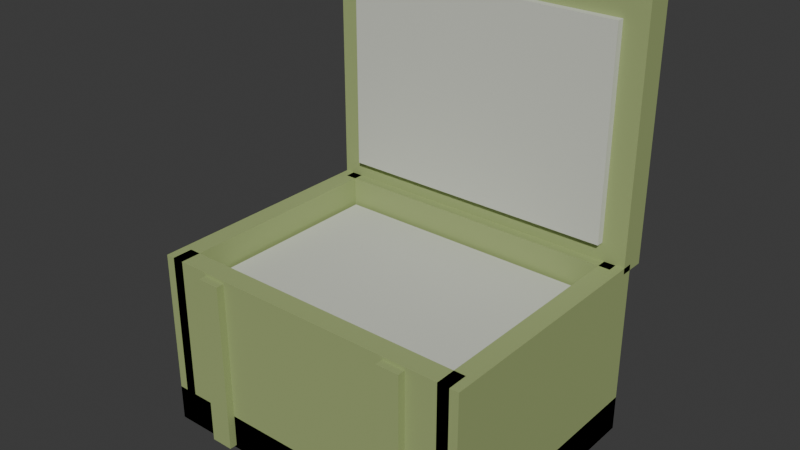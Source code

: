 # Source: AttachmentCrate.blend  (saved by Blender 5.2.44; exported with 4.5.12 LTS)
import bpy
from mathutils import Matrix  # noqa: F401  (used for matrix-valued properties, if any)

bpy.ops.wm.read_factory_settings(use_empty=True)
scene = bpy.context.scene
scene.name = 'Scene'

# ---- collections
col_collection = bpy.data.collections.new('Collection'); scene.collection.children.link(col_collection)

# ---- materials (node trees are filled in below, after node groups)
mat_attachmentcrate = bpy.data.materials.new('AttachmentCrate')
mat_attachmentcrate.diffuse_color = (0.34, 0.42, 0.17, 1.0)
mat_attachmentcratelining = bpy.data.materials.new('AttachmentCrateLining')
mat_attachmentcratelining.diffuse_color = (0.64, 0.66, 0.58, 1.0)
mat_attachmentmetal = bpy.data.materials.new('AttachmentMetal')
mat_attachmentmetal.diffuse_color = (0.12, 0.14, 0.15, 1.0)

# ---- material node trees
mat_attachmentcrate.use_nodes = True; mat_attachmentcrate.node_tree.nodes.clear()
_N = mat_attachmentcrate.node_tree.nodes; _L = mat_attachmentcrate.node_tree.links
n0 = _N.new('ShaderNodeBsdfPrincipled'); n0.name = '原理化 BSDF'; n0.location = (-200, 100)
n0.inputs[0].default_value = (0.34, 0.42, 0.17, 1.0)
n0.inputs[2].default_value = 0.78
n0.inputs[10].default_value = 0.005
n1 = _N.new('ShaderNodeOutputMaterial'); n1.name = '材质输出'; n1.location = (200, 100)
_L.new(n0.outputs[0], n1.inputs[0])
n1.is_active_output = True
mat_attachmentcratelining.use_nodes = True; mat_attachmentcratelining.node_tree.nodes.clear()
_N = mat_attachmentcratelining.node_tree.nodes; _L = mat_attachmentcratelining.node_tree.links
n0 = _N.new('ShaderNodeBsdfPrincipled'); n0.name = '原理化 BSDF'; n0.location = (-200, 100)
n0.inputs[0].default_value = (0.64, 0.66, 0.58, 1.0)
n0.inputs[2].default_value = 0.78
n0.inputs[10].default_value = 0.005
n1 = _N.new('ShaderNodeOutputMaterial'); n1.name = '材质输出'; n1.location = (200, 100)
_L.new(n0.outputs[0], n1.inputs[0])
n1.is_active_output = True
mat_attachmentmetal.use_nodes = True; mat_attachmentmetal.node_tree.nodes.clear()
_N = mat_attachmentmetal.node_tree.nodes; _L = mat_attachmentmetal.node_tree.links
n0 = _N.new('ShaderNodeBsdfPrincipled'); n0.name = '原理化 BSDF'; n0.location = (-200, 100)
n0.inputs[0].default_value = (0.12, 0.14, 0.15, 1.0)
n0.inputs[2].default_value = 0.78
n0.inputs[10].default_value = 0.005
n1 = _N.new('ShaderNodeOutputMaterial'); n1.name = '材质输出'; n1.location = (200, 100)
_L.new(n0.outputs[0], n1.inputs[0])
n1.is_active_output = True

# ---- world
world_world = bpy.data.worlds.new('World'); scene.world = world_world
world_world.use_nodes = True; world_world.node_tree.nodes.clear()
_N = world_world.node_tree.nodes; _L = world_world.node_tree.links
n0 = _N.new('ShaderNodeOutputWorld'); n0.name = 'World Output'; n0.location = (200, 100)
n1 = _N.new('ShaderNodeBackground'); n1.name = 'Background'; n1.location = (-200, 100)
n1.inputs[0].default_value = (0.05088, 0.05088, 0.05088, 1.0)
_L.new(n1.outputs[0], n0.inputs[0])
n0.is_active_output = True
world_world.color = (0.05088, 0.05088, 0.05088)
world_world.sun_shadow_jitter_overblur = 0.0

# ---- meshes
me_cratebase = bpy.data.meshes.new('CrateBase')
me_cratebase.from_pydata([(-0.275, -0.21, 0.0), (0.275, -0.21, 0.0), (0.275, 0.21, 0.0), (-0.275, 0.21, 0.0), (-0.275, -0.21, 0.06), (0.275, -0.21, 0.06), (0.275, 0.21, 0.06), (-0.275, 0.21, 0.06)], [], [(0, 3, 2, 1), (4, 5, 6, 7), (0, 1, 5, 4), (1, 2, 6, 5), (2, 3, 7, 6), (3, 0, 4, 7)])
me_cratebase.materials.append(mat_attachmentcrate)
me_cratebase.update()
me_crateside = bpy.data.meshes.new('CrateSide')
me_crateside.from_pydata([(-0.275, -0.21, 0.0), (-0.241, -0.21, 0.0), (-0.241, 0.21, 0.0), (-0.275, 0.21, 0.0), (-0.275, -0.21, 0.3), (-0.241, -0.21, 0.3), (-0.241, 0.21, 0.3), (-0.275, 0.21, 0.3)], [], [(0, 3, 2, 1), (4, 5, 6, 7), (0, 1, 5, 4), (1, 2, 6, 5), (2, 3, 7, 6), (3, 0, 4, 7)])
me_crateside.materials.append(mat_attachmentcrate)
me_crateside.update()
me_crateend = bpy.data.meshes.new('CrateEnd')
me_crateend.from_pydata([(-0.26, -0.21, 0.0), (0.26, -0.21, 0.0), (0.26, -0.176, 0.0), (-0.26, -0.176, 0.0), (-0.26, -0.21, 0.3), (0.26, -0.21, 0.3), (0.26, -0.176, 0.3), (-0.26, -0.176, 0.3)], [], [(0, 3, 2, 1), (4, 5, 6, 7), (0, 1, 5, 4), (1, 2, 6, 5), (2, 3, 7, 6), (3, 0, 4, 7)])
me_crateend.materials.append(mat_attachmentcrate)
me_crateend.update()
me_craterib = bpy.data.meshes.new('CrateRib')
me_craterib.from_pydata([(-0.189, -0.223, 0.005), (-0.151, -0.223, 0.005), (-0.151, -0.205, 0.005), (-0.189, -0.205, 0.005), (-0.189, -0.223, 0.295), (-0.151, -0.223, 0.295), (-0.151, -0.205, 0.295), (-0.189, -0.205, 0.295)], [], [(0, 3, 2, 1), (4, 5, 6, 7), (0, 1, 5, 4), (1, 2, 6, 5), (2, 3, 7, 6), (3, 0, 4, 7)])
me_craterib.materials.append(mat_attachmentcrate)
me_craterib.update()
me_craterib_001 = bpy.data.meshes.new('CrateRib.001')
me_craterib_001.from_pydata([(0.151, -0.223, 0.005), (0.189, -0.223, 0.005), (0.189, -0.205, 0.005), (0.151, -0.205, 0.005), (0.151, -0.223, 0.295), (0.189, -0.223, 0.295), (0.189, -0.205, 0.295), (0.151, -0.205, 0.295)], [], [(0, 3, 2, 1), (4, 5, 6, 7), (0, 1, 5, 4), (1, 2, 6, 5), (2, 3, 7, 6), (3, 0, 4, 7)])
me_craterib_001.materials.append(mat_attachmentcrate)
me_craterib_001.update()
me_crateside_001 = bpy.data.meshes.new('CrateSide.001')
me_crateside_001.from_pydata([(0.241, -0.21, 0.0), (0.275, -0.21, 0.0), (0.275, 0.21, 0.0), (0.241, 0.21, 0.0), (0.241, -0.21, 0.3), (0.275, -0.21, 0.3), (0.275, 0.21, 0.3), (0.241, 0.21, 0.3)], [], [(0, 3, 2, 1), (4, 5, 6, 7), (0, 1, 5, 4), (1, 2, 6, 5), (2, 3, 7, 6), (3, 0, 4, 7)])
me_crateside_001.materials.append(mat_attachmentcrate)
me_crateside_001.update()
me_crateend_001 = bpy.data.meshes.new('CrateEnd.001')
me_crateend_001.from_pydata([(-0.26, 0.176, 0.0), (0.26, 0.176, 0.0), (0.26, 0.21, 0.0), (-0.26, 0.21, 0.0), (-0.26, 0.176, 0.3), (0.26, 0.176, 0.3), (0.26, 0.21, 0.3), (-0.26, 0.21, 0.3)], [], [(0, 3, 2, 1), (4, 5, 6, 7), (0, 1, 5, 4), (1, 2, 6, 5), (2, 3, 7, 6), (3, 0, 4, 7)])
me_crateend_001.materials.append(mat_attachmentcrate)
me_crateend_001.update()
me_craterib_002 = bpy.data.meshes.new('CrateRib.002')
me_craterib_002.from_pydata([(-0.189, 0.205, 0.005), (-0.151, 0.205, 0.005), (-0.151, 0.223, 0.005), (-0.189, 0.223, 0.005), (-0.189, 0.205, 0.295), (-0.151, 0.205, 0.295), (-0.151, 0.223, 0.295), (-0.189, 0.223, 0.295)], [], [(0, 3, 2, 1), (4, 5, 6, 7), (0, 1, 5, 4), (1, 2, 6, 5), (2, 3, 7, 6), (3, 0, 4, 7)])
me_craterib_002.materials.append(mat_attachmentcrate)
me_craterib_002.update()
me_craterib_003 = bpy.data.meshes.new('CrateRib.003')
me_craterib_003.from_pydata([(0.151, 0.205, 0.005), (0.189, 0.205, 0.005), (0.189, 0.223, 0.005), (0.151, 0.223, 0.005), (0.151, 0.205, 0.295), (0.189, 0.205, 0.295), (0.189, 0.223, 0.295), (0.151, 0.223, 0.295)], [], [(0, 3, 2, 1), (4, 5, 6, 7), (0, 1, 5, 4), (1, 2, 6, 5), (2, 3, 7, 6), (3, 0, 4, 7)])
me_craterib_003.materials.append(mat_attachmentcrate)
me_craterib_003.update()
me_lining = bpy.data.meshes.new('Lining')
me_lining.from_pydata([(-0.235, -0.17, 0.226), (0.235, -0.17, 0.226), (0.235, 0.17, 0.226), (-0.235, 0.17, 0.226), (-0.235, -0.17, 0.254), (0.235, -0.17, 0.254), (0.235, 0.17, 0.254), (-0.235, 0.17, 0.254)], [], [(0, 3, 2, 1), (4, 5, 6, 7), (0, 1, 5, 4), (1, 2, 6, 5), (2, 3, 7, 6), (3, 0, 4, 7)])
me_lining.materials.append(mat_attachmentcratelining)
me_lining.update()
me_openlid = bpy.data.meshes.new('OpenLid')
me_openlid.from_pydata([(-0.275, 0.1925, 0.29), (0.275, 0.1925, 0.29), (0.275, 0.2375, 0.29), (-0.275, 0.2375, 0.29), (-0.275, 0.1925, 0.71), (0.275, 0.1925, 0.71), (0.275, 0.2375, 0.71), (-0.275, 0.2375, 0.71)], [], [(0, 3, 2, 1), (4, 5, 6, 7), (0, 1, 5, 4), (1, 2, 6, 5), (2, 3, 7, 6), (3, 0, 4, 7)])
me_openlid.materials.append(mat_attachmentcrate)
me_openlid.update()
me_lidlining = bpy.data.meshes.new('LidLining')
me_lidlining.from_pydata([(-0.235, 0.18, 0.33), (0.235, 0.18, 0.33), (0.235, 0.194, 0.33), (-0.235, 0.194, 0.33), (-0.235, 0.18, 0.67), (0.235, 0.18, 0.67), (0.235, 0.194, 0.67), (-0.235, 0.194, 0.67)], [], [(0, 3, 2, 1), (4, 5, 6, 7), (0, 1, 5, 4), (1, 2, 6, 5), (2, 3, 7, 6), (3, 0, 4, 7)])
me_lidlining.materials.append(mat_attachmentcratelining)
me_lidlining.update()
me_hinge = bpy.data.meshes.new('Hinge')
me_hinge.from_pydata([(-0.22, 0.228, 0.29), (-0.22, 0.219, 0.3056), (-0.22, 0.201, 0.3056), (-0.22, 0.192, 0.29), (-0.22, 0.201, 0.2744), (-0.22, 0.219, 0.2744), (-0.14, 0.228, 0.29), (-0.14, 0.219, 0.3056), (-0.14, 0.201, 0.3056), (-0.14, 0.192, 0.29), (-0.14, 0.201, 0.2744), (-0.14, 0.219, 0.2744)], [], [(5, 4, 3, 2, 1, 0), (6, 7, 8, 9, 10, 11), (0, 1, 7, 6), (1, 2, 8, 7), (2, 3, 9, 8), (3, 4, 10, 9), (4, 5, 11, 10), (5, 0, 6, 11)])
me_hinge.materials.append(mat_attachmentmetal)
me_hinge.update()
me_hinge_001 = bpy.data.meshes.new('Hinge.001')
me_hinge_001.from_pydata([(0.14, 0.228, 0.29), (0.14, 0.219, 0.3056), (0.14, 0.201, 0.3056), (0.14, 0.192, 0.29), (0.14, 0.201, 0.2744), (0.14, 0.219, 0.2744), (0.22, 0.228, 0.29), (0.22, 0.219, 0.3056), (0.22, 0.201, 0.3056), (0.22, 0.192, 0.29), (0.22, 0.201, 0.2744), (0.22, 0.219, 0.2744)], [], [(5, 4, 3, 2, 1, 0), (6, 7, 8, 9, 10, 11), (0, 1, 7, 6), (1, 2, 8, 7), (2, 3, 9, 8), (3, 4, 10, 9), (4, 5, 11, 10), (5, 0, 6, 11)])
me_hinge_001.materials.append(mat_attachmentmetal)
me_hinge_001.update()

# ---- objects
ob_attachmentcrate = bpy.data.objects.new('AttachmentCrate', None)
ob_cratebase = bpy.data.objects.new('CrateBase', me_cratebase)
ob_crateside = bpy.data.objects.new('CrateSide', me_crateside)
ob_crateend = bpy.data.objects.new('CrateEnd', me_crateend)
ob_craterib = bpy.data.objects.new('CrateRib', me_craterib)
ob_craterib_001 = bpy.data.objects.new('CrateRib.001', me_craterib_001)
ob_crateside_001 = bpy.data.objects.new('CrateSide.001', me_crateside_001)
ob_crateend_001 = bpy.data.objects.new('CrateEnd.001', me_crateend_001)
ob_craterib_002 = bpy.data.objects.new('CrateRib.002', me_craterib_002)
ob_craterib_003 = bpy.data.objects.new('CrateRib.003', me_craterib_003)
ob_lining = bpy.data.objects.new('Lining', me_lining)
ob_openlid = bpy.data.objects.new('OpenLid', me_openlid)
ob_lidlining = bpy.data.objects.new('LidLining', me_lidlining)
ob_hinge = bpy.data.objects.new('Hinge', me_hinge)
ob_hinge_001 = bpy.data.objects.new('Hinge.001', me_hinge_001)
ob_display = bpy.data.objects.new('Display', None)
ob_forward = bpy.data.objects.new('Forward', None)
ob_grip = bpy.data.objects.new('Grip', None)

# ---- transforms, parenting, visibility, modifiers, constraints
ob_attachmentcrate.location = (0.0, 0.0, 0.0)
ob_cratebase.parent = ob_attachmentcrate
ob_cratebase.location = (0.0, 0.0, 0.0)
ob_crateside.parent = ob_attachmentcrate
ob_crateside.location = (0.0, 0.0, 0.0)
ob_crateend.parent = ob_attachmentcrate
ob_crateend.location = (0.0, 0.0, 0.0)
ob_craterib.parent = ob_attachmentcrate
ob_craterib.location = (0.0, 0.0, 0.0)
ob_craterib_001.parent = ob_attachmentcrate
ob_craterib_001.location = (0.0, 0.0, 0.0)
ob_crateside_001.parent = ob_attachmentcrate
ob_crateside_001.location = (0.0, 0.0, 0.0)
ob_crateend_001.parent = ob_attachmentcrate
ob_crateend_001.location = (0.0, 0.0, 0.0)
ob_craterib_002.parent = ob_attachmentcrate
ob_craterib_002.location = (0.0, 0.0, 0.0)
ob_craterib_003.parent = ob_attachmentcrate
ob_craterib_003.location = (0.0, 0.0, 0.0)
ob_lining.parent = ob_attachmentcrate
ob_lining.location = (0.0, 0.0, 0.0)
ob_openlid.parent = ob_attachmentcrate
ob_openlid.location = (0.0, 0.0, 0.0)
ob_lidlining.parent = ob_attachmentcrate
ob_lidlining.location = (0.0, 0.0, 0.0)
ob_hinge.parent = ob_attachmentcrate
ob_hinge.location = (0.0, 0.0, 0.0)
ob_hinge_001.parent = ob_attachmentcrate
ob_hinge_001.location = (0.0, 0.0, 0.0)
ob_display.parent = ob_attachmentcrate
ob_display.location = (0.0, -0.015, 0.267)
ob_forward.parent = ob_attachmentcrate
ob_forward.location = (0.0, -0.26, 0.15)
ob_grip.parent = ob_attachmentcrate
ob_grip.location = (0.0, 0.0, 0.0)

# ---- collection membership
scene.collection.objects.link(ob_attachmentcrate)
scene.collection.objects.link(ob_cratebase)
scene.collection.objects.link(ob_crateside)
scene.collection.objects.link(ob_crateend)
scene.collection.objects.link(ob_craterib)
scene.collection.objects.link(ob_craterib_001)
scene.collection.objects.link(ob_crateside_001)
scene.collection.objects.link(ob_crateend_001)
scene.collection.objects.link(ob_craterib_002)
scene.collection.objects.link(ob_craterib_003)
scene.collection.objects.link(ob_lining)
scene.collection.objects.link(ob_openlid)
scene.collection.objects.link(ob_lidlining)
scene.collection.objects.link(ob_hinge)
scene.collection.objects.link(ob_hinge_001)
scene.collection.objects.link(ob_display)
scene.collection.objects.link(ob_forward)
scene.collection.objects.link(ob_grip)

# ---- scene / render settings (as saved in the file)
scene.frame_start = 1; scene.frame_end = 250; scene.frame_set(1)
scene.render.engine = 'BLENDER_EEVEE_NEXT'
scene.render.bake_bias = 0.0
scene.render.bake_samples = 0
scene.render.compositor_device = 'GPU'
scene.eevee.use_volume_custom_range = False
scene.eevee.fast_gi_thickness_near = 0.1
scene.eevee.fast_gi_thickness_far = 0.0
scene.eevee.ray_tracing_options.screen_trace_thickness = 0.1
bpy.context.view_layer.update()

# ---- added for rendering (the .blend has no active camera and no usable light): camera, sun
cam_auto = bpy.data.cameras.new('AutoCamera')
cam_auto.lens = 50.0
cam_auto.sensor_width = 36.0
cam_auto.clip_end = 1000.0
ob_auto_camera = bpy.data.objects.new('AutoCamera', cam_auto)
scene.collection.objects.link(ob_auto_camera)
ob_auto_camera.location = (0.933817, -1.11333, 1.10205)
ob_auto_camera.rotation_euler = (1.09748, -7.21219e-08, 0.694738)
scene.camera = ob_auto_camera
light_auto_sun = bpy.data.lights.new('AutoSun', 'SUN')
light_auto_sun.energy = 3.0
light_auto_sun.angle = 0.0523599
ob_auto_sun = bpy.data.objects.new('AutoSun', light_auto_sun)
scene.collection.objects.link(ob_auto_sun)
ob_auto_sun.rotation_euler = (0.872665, 0.174533, 0.523599)
bpy.context.view_layer.update()
